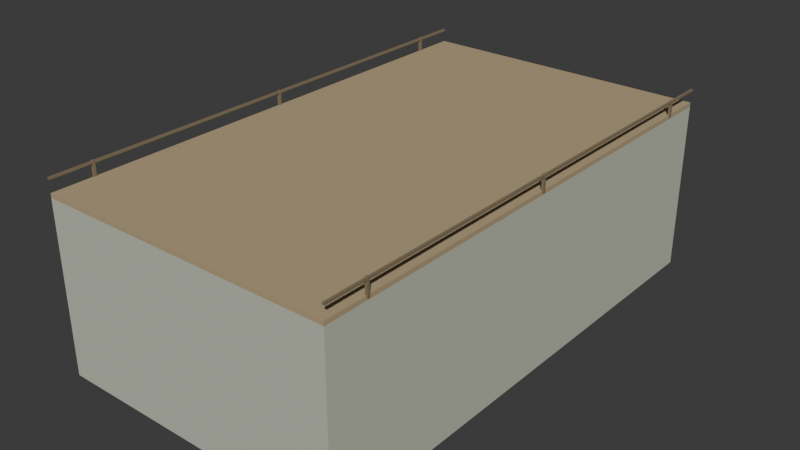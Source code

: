 # Source: deck_wood.blend  (saved by Blender 5.2.45; exported with 4.5.12 LTS)
import bpy
from mathutils import Matrix  # noqa: F401  (used for matrix-valued properties, if any)

bpy.ops.wm.read_factory_settings(use_empty=True)
scene = bpy.context.scene
scene.name = 'Scene'

# ---- collections
col_collection = bpy.data.collections.new('Collection'); scene.collection.children.link(col_collection)

# ---- materials (node trees are filled in below, after node groups)
mat_vertexpalette = bpy.data.materials.new('VertexPalette')

# ---- material node trees
mat_vertexpalette.use_nodes = True; mat_vertexpalette.node_tree.nodes.clear()
_N = mat_vertexpalette.node_tree.nodes; _L = mat_vertexpalette.node_tree.links
n0 = _N.new('ShaderNodeBsdfPrincipled'); n0.name = '原理化 BSDF'; n0.location = (0, 0)
n0.inputs[2].default_value = 0.85
n0.inputs[10].default_value = 0.005
n1 = _N.new('ShaderNodeOutputMaterial'); n1.name = '材质输出'; n1.location = (0, 0)
n2 = _N.new('ShaderNodeVertexColor'); n2.name = '颜色属性'; n2.location = (0, 0)
n2.layer_name = 'Color'
_L.new(n0.outputs[0], n1.inputs[0])
_L.new(n2.outputs[0], n0.inputs[0])
n1.is_active_output = True

# ---- world
world_world = bpy.data.worlds.new('World'); scene.world = world_world
world_world.use_nodes = True; world_world.node_tree.nodes.clear()
_N = world_world.node_tree.nodes; _L = world_world.node_tree.links
n0 = _N.new('ShaderNodeOutputWorld'); n0.name = 'World Output'; n0.location = (200, 100)
n1 = _N.new('ShaderNodeBackground'); n1.name = 'Background'; n1.location = (-200, 100)
n1.inputs[0].default_value = (0.05088, 0.05088, 0.05088, 1.0)
_L.new(n1.outputs[0], n0.inputs[0])
n0.is_active_output = True
world_world.color = (0.05088, 0.05088, 0.05088)
world_world.sun_shadow_jitter_overblur = 0.0

# ---- meshes
me_109 = bpy.data.meshes.new('立方体.109')
me_109.from_pydata([(-7.0, -12.0, 0.0), (-7.0, -12.0, 8.0), (-7.0, 12.0, 0.0), (-7.0, 12.0, 8.0), (7.0, -12.0, 0.0), (7.0, -12.0, 8.0), (7.0, 12.0, 0.0), (7.0, 12.0, 8.0), (-7.0, -12.0, 8.0), (-7.0, -12.0, 8.2), (-7.0, 12.0, 8.0), (-7.0, 12.0, 8.2), (7.0, -12.0, 8.0), (7.0, -12.0, 8.2), (7.0, 12.0, 8.0), (7.0, 12.0, 8.2), (-7.05, -12.0, 8.75), (-7.05, -12.0, 8.85), (-7.05, 12.0, 8.75), (-7.05, 12.0, 8.85), (-6.95, -12.0, 8.75), (-6.95, -12.0, 8.85), (-6.95, 12.0, 8.75), (-6.95, 12.0, 8.85), (-7.06, -10.06, 8.125), (-7.06, -10.06, 8.875), (-7.06, -9.94, 8.125), (-7.06, -9.94, 8.875), (-6.94, -10.06, 8.125), (-6.94, -10.06, 8.875), (-6.94, -9.94, 8.125), (-6.94, -9.94, 8.875), (-7.06, -0.06, 8.125), (-7.06, -0.06, 8.875), (-7.06, 0.06, 8.125), (-7.06, 0.06, 8.875), (-6.94, -0.06, 8.125), (-6.94, -0.06, 8.875), (-6.94, 0.06, 8.125), (-6.94, 0.06, 8.875), (-7.06, 9.94, 8.125), (-7.06, 9.94, 8.875), (-7.06, 10.06, 8.125), (-7.06, 10.06, 8.875), (-6.94, 9.94, 8.125), (-6.94, 9.94, 8.875), (-6.94, 10.06, 8.125), (-6.94, 10.06, 8.875), (6.95, -12.0, 8.75), (6.95, -12.0, 8.85), (6.95, 12.0, 8.75), (6.95, 12.0, 8.85), (7.05, -12.0, 8.75), (7.05, -12.0, 8.85), (7.05, 12.0, 8.75), (7.05, 12.0, 8.85), (6.94, -10.06, 8.125), (6.94, -10.06, 8.875), (6.94, -9.94, 8.125), (6.94, -9.94, 8.875), (7.06, -10.06, 8.125), (7.06, -10.06, 8.875), (7.06, -9.94, 8.125), (7.06, -9.94, 8.875), (6.94, -0.06, 8.125), (6.94, -0.06, 8.875), (6.94, 0.06, 8.125), (6.94, 0.06, 8.875), (7.06, -0.06, 8.125), (7.06, -0.06, 8.875), (7.06, 0.06, 8.125), (7.06, 0.06, 8.875), (6.94, 9.94, 8.125), (6.94, 9.94, 8.875), (6.94, 10.06, 8.125), (6.94, 10.06, 8.875), (7.06, 9.94, 8.125), (7.06, 9.94, 8.875), (7.06, 10.06, 8.125), (7.06, 10.06, 8.875)], [], [(0, 1, 3, 2), (2, 3, 7, 6), (6, 7, 5, 4), (4, 5, 1, 0), (2, 6, 4, 0), (7, 3, 1, 5), (8, 9, 11, 10), (10, 11, 15, 14), (14, 15, 13, 12), (12, 13, 9, 8), (10, 14, 12, 8), (15, 11, 9, 13), (16, 17, 19, 18), (18, 19, 23, 22), (22, 23, 21, 20), (20, 21, 17, 16), (18, 22, 20, 16), (23, 19, 17, 21), (24, 25, 27, 26), (26, 27, 31, 30), (30, 31, 29, 28), (28, 29, 25, 24), (26, 30, 28, 24), (31, 27, 25, 29), (32, 33, 35, 34), (34, 35, 39, 38), (38, 39, 37, 36), (36, 37, 33, 32), (34, 38, 36, 32), (39, 35, 33, 37), (40, 41, 43, 42), (42, 43, 47, 46), (46, 47, 45, 44), (44, 45, 41, 40), (42, 46, 44, 40), (47, 43, 41, 45), (48, 49, 51, 50), (50, 51, 55, 54), (54, 55, 53, 52), (52, 53, 49, 48), (50, 54, 52, 48), (55, 51, 49, 53), (56, 57, 59, 58), (58, 59, 63, 62), (62, 63, 61, 60), (60, 61, 57, 56), (58, 62, 60, 56), (63, 59, 57, 61), (64, 65, 67, 66), (66, 67, 71, 70), (70, 71, 69, 68), (68, 69, 65, 64), (66, 70, 68, 64), (71, 67, 65, 69), (72, 73, 75, 74), (74, 75, 79, 78), (78, 79, 77, 76), (76, 77, 73, 72), (74, 78, 76, 72), (79, 75, 73, 77)])
_uv = me_109.uv_layers.new(name='UV贴图')
_uv.uv.foreach_set('vector', [0.375, 0.0, 0.625, 0.0, 0.625, 0.25, 0.375, 0.25, 0.375, 0.25, 0.625, 0.25, 0.625, 0.5, 0.375, 0.5, 0.375, 0.5, 0.625, 0.5, 0.625, 0.75, 0.375, 0.75, 0.375, 0.75, 0.625, 0.75, 0.625, 1.0, 0.375, 1.0, 0.125, 0.5, 0.375, 0.5, 0.375, 0.75, 0.125, 0.75, 0.625, 0.5, 0.875, 0.5, 0.875, 0.75, 0.625, 0.75, 0.375, 0.0, 0.625, 0.0, 0.625, 0.25, 0.375, 0.25, 0.375, 0.25, 0.625, 0.25, 0.625, 0.5, 0.375, 0.5, 0.375, 0.5, 0.625, 0.5, 0.625, 0.75, 0.375, 0.75, 0.375, 0.75, 0.625, 0.75, 0.625, 1.0, 0.375, 1.0, 0.125, 0.5, 0.375, 0.5, 0.375, 0.75, 0.125, 0.75, 0.625, 0.5, 0.875, 0.5, 0.875, 0.75, 0.625, 0.75, 0.375, 0.0, 0.625, 0.0, 0.625, 0.25, 0.375, 0.25, 0.375, 0.25, 0.625, 0.25, 0.625, 0.5, 0.375, 0.5, 0.375, 0.5, 0.625, 0.5, 0.625, 0.75, 0.375, 0.75, 0.375, 0.75, 0.625, 0.75, 0.625, 1.0, 0.375, 1.0, 0.125, 0.5, 0.375, 0.5, 0.375, 0.75, 0.125, 0.75, 0.625, 0.5, 0.875, 0.5, 0.875, 0.75, 0.625, 0.75, 0.375, 0.0, 0.625, 0.0, 0.625, 0.25, 0.375, 0.25, 0.375, 0.25, 0.625, 0.25, 0.625, 0.5, 0.375, 0.5, 0.375, 0.5, 0.625, 0.5, 0.625, 0.75, 0.375, 0.75, 0.375, 0.75, 0.625, 0.75, 0.625, 1.0, 0.375, 1.0, 0.125, 0.5, 0.375, 0.5, 0.375, 0.75, 0.125, 0.75, 0.625, 0.5, 0.875, 0.5, 0.875, 0.75, 0.625, 0.75, 0.375, 0.0, 0.625, 0.0, 0.625, 0.25, 0.375, 0.25, 0.375, 0.25, 0.625, 0.25, 0.625, 0.5, 0.375, 0.5, 0.375, 0.5, 0.625, 0.5, 0.625, 0.75, 0.375, 0.75, 0.375, 0.75, 0.625, 0.75, 0.625, 1.0, 0.375, 1.0, 0.125, 0.5, 0.375, 0.5, 0.375, 0.75, 0.125, 0.75, 0.625, 0.5, 0.875, 0.5, 0.875, 0.75, 0.625, 0.75, 0.375, 0.0, 0.625, 0.0, 0.625, 0.25, 0.375, 0.25, 0.375, 0.25, 0.625, 0.25, 0.625, 0.5, 0.375, 0.5, 0.375, 0.5, 0.625, 0.5, 0.625, 0.75, 0.375, 0.75, 0.375, 0.75, 0.625, 0.75, 0.625, 1.0, 0.375, 1.0, 0.125, 0.5, 0.375, 0.5, 0.375, 0.75, 0.125, 0.75, 0.625, 0.5, 0.875, 0.5, 0.875, 0.75, 0.625, 0.75, 0.375, 0.0, 0.625, 0.0, 0.625, 0.25, 0.375, 0.25, 0.375, 0.25, 0.625, 0.25, 0.625, 0.5, 0.375, 0.5, 0.375, 0.5, 0.625, 0.5, 0.625, 0.75, 0.375, 0.75, 0.375, 0.75, 0.625, 0.75, 0.625, 1.0, 0.375, 1.0, 0.125, 0.5, 0.375, 0.5, 0.375, 0.75, 0.125, 0.75, 0.625, 0.5, 0.875, 0.5, 0.875, 0.75, 0.625, 0.75, 0.375, 0.0, 0.625, 0.0, 0.625, 0.25, 0.375, 0.25, 0.375, 0.25, 0.625, 0.25, 0.625, 0.5, 0.375, 0.5, 0.375, 0.5, 0.625, 0.5, 0.625, 0.75, 0.375, 0.75, 0.375, 0.75, 0.625, 0.75, 0.625, 1.0, 0.375, 1.0, 0.125, 0.5, 0.375, 0.5, 0.375, 0.75, 0.125, 0.75, 0.625, 0.5, 0.875, 0.5, 0.875, 0.75, 0.625, 0.75, 0.375, 0.0, 0.625, 0.0, 0.625, 0.25, 0.375, 0.25, 0.375, 0.25, 0.625, 0.25, 0.625, 0.5, 0.375, 0.5, 0.375, 0.5, 0.625, 0.5, 0.625, 0.75, 0.375, 0.75, 0.375, 0.75, 0.625, 0.75, 0.625, 1.0, 0.375, 1.0, 0.125, 0.5, 0.375, 0.5, 0.375, 0.75, 0.125, 0.75, 0.625, 0.5, 0.875, 0.5, 0.875, 0.75, 0.625, 0.75, 0.375, 0.0, 0.625, 0.0, 0.625, 0.25, 0.375, 0.25, 0.375, 0.25, 0.625, 0.25, 0.625, 0.5, 0.375, 0.5, 0.375, 0.5, 0.625, 0.5, 0.625, 0.75, 0.375, 0.75, 0.375, 0.75, 0.625, 0.75, 0.625, 1.0, 0.375, 1.0, 0.125, 0.5, 0.375, 0.5, 0.375, 0.75, 0.125, 0.75, 0.625, 0.5, 0.875, 0.5, 0.875, 0.75, 0.625, 0.75])
_ca = me_109.color_attributes.new('Color', 'FLOAT_COLOR', 'CORNER')
_ca.data.foreach_set('color', [0.5295, 0.5542, 0.4479, 1.0, 0.5295, 0.5542, 0.4479, 1.0, 0.5295, 0.5542, 0.4479, 1.0, 0.5295, 0.5542, 0.4479, 1.0, 0.5295, 0.5542, 0.4479, 1.0, 0.5295, 0.5542, 0.4479, 1.0, 0.5295, 0.5542, 0.4479, 1.0, 0.5295, 0.5542, 0.4479, 1.0, 0.5295, 0.5542, 0.4479, 1.0, 0.5295, 0.5542, 0.4479, 1.0, 0.5295, 0.5542, 0.4479, 1.0, 0.5295, 0.5542, 0.4479, 1.0, 0.5295, 0.5542, 0.4479, 1.0, 0.5295, 0.5542, 0.4479, 1.0, 0.5295, 0.5542, 0.4479, 1.0, 0.5295, 0.5542, 0.4479, 1.0, 0.5295, 0.5542, 0.4479, 1.0, 0.5295, 0.5542, 0.4479, 1.0, 0.5295, 0.5542, 0.4479, 1.0, 0.5295, 0.5542, 0.4479, 1.0, 0.5295, 0.5542, 0.4479, 1.0, 0.5295, 0.5542, 0.4479, 1.0, 0.5295, 0.5542, 0.4479, 1.0, 0.5295, 0.5542, 0.4479, 1.0, 0.4591, 0.3587, 0.2047, 1.0, 0.4591, 0.3587, 0.2047, 1.0, 0.4591, 0.3587, 0.2047, 1.0, 0.4591, 0.3587, 0.2047, 1.0, 0.4591, 0.3587, 0.2047, 1.0, 0.4591, 0.3587, 0.2047, 1.0, 0.4591, 0.3587, 0.2047, 1.0, 0.4591, 0.3587, 0.2047, 1.0, 0.4591, 0.3587, 0.2047, 1.0, 0.4591, 0.3587, 0.2047, 1.0, 0.4591, 0.3587, 0.2047, 1.0, 0.4591, 0.3587, 0.2047, 1.0, 0.4591, 0.3587, 0.2047, 1.0, 0.4591, 0.3587, 0.2047, 1.0, 0.4591, 0.3587, 0.2047, 1.0, 0.4591, 0.3587, 0.2047, 1.0, 0.4591, 0.3587, 0.2047, 1.0, 0.4591, 0.3587, 0.2047, 1.0, 0.4591, 0.3587, 0.2047, 1.0, 0.4591, 0.3587, 0.2047, 1.0, 0.4591, 0.3587, 0.2047, 1.0, 0.4591, 0.3587, 0.2047, 1.0, 0.4591, 0.3587, 0.2047, 1.0, 0.4591, 0.3587, 0.2047, 1.0, 0.2271, 0.1768, 0.1036, 1.0, 0.2271, 0.1768, 0.1036, 1.0, 0.2271, 0.1768, 0.1036, 1.0, 0.2271, 0.1768, 0.1036, 1.0, 0.2271, 0.1768, 0.1036, 1.0, 0.2271, 0.1768, 0.1036, 1.0, 0.2271, 0.1768, 0.1036, 1.0, 0.2271, 0.1768, 0.1036, 1.0, 0.2271, 0.1768, 0.1036, 1.0, 0.2271, 0.1768, 0.1036, 1.0, 0.2271, 0.1768, 0.1036, 1.0, 0.2271, 0.1768, 0.1036, 1.0, 0.2271, 0.1768, 0.1036, 1.0, 0.2271, 0.1768, 0.1036, 1.0, 0.2271, 0.1768, 0.1036, 1.0, 0.2271, 0.1768, 0.1036, 1.0, 0.2271, 0.1768, 0.1036, 1.0, 0.2271, 0.1768, 0.1036, 1.0, 0.2271, 0.1768, 0.1036, 1.0, 0.2271, 0.1768, 0.1036, 1.0, 0.2271, 0.1768, 0.1036, 1.0, 0.2271, 0.1768, 0.1036, 1.0, 0.2271, 0.1768, 0.1036, 1.0, 0.2271, 0.1768, 0.1036, 1.0, 0.2271, 0.1768, 0.1036, 1.0, 0.2271, 0.1768, 0.1036, 1.0, 0.2271, 0.1768, 0.1036, 1.0, 0.2271, 0.1768, 0.1036, 1.0, 0.2271, 0.1768, 0.1036, 1.0, 0.2271, 0.1768, 0.1036, 1.0, 0.2271, 0.1768, 0.1036, 1.0, 0.2271, 0.1768, 0.1036, 1.0, 0.2271, 0.1768, 0.1036, 1.0, 0.2271, 0.1768, 0.1036, 1.0, 0.2271, 0.1768, 0.1036, 1.0, 0.2271, 0.1768, 0.1036, 1.0, 0.2271, 0.1768, 0.1036, 1.0, 0.2271, 0.1768, 0.1036, 1.0, 0.2271, 0.1768, 0.1036, 1.0, 0.2271, 0.1768, 0.1036, 1.0, 0.2271, 0.1768, 0.1036, 1.0, 0.2271, 0.1768, 0.1036, 1.0, 0.2271, 0.1768, 0.1036, 1.0, 0.2271, 0.1768, 0.1036, 1.0, 0.2271, 0.1768, 0.1036, 1.0, 0.2271, 0.1768, 0.1036, 1.0, 0.2271, 0.1768, 0.1036, 1.0, 0.2271, 0.1768, 0.1036, 1.0, 0.2271, 0.1768, 0.1036, 1.0, 0.2271, 0.1768, 0.1036, 1.0, 0.2271, 0.1768, 0.1036, 1.0, 0.2271, 0.1768, 0.1036, 1.0, 0.2271, 0.1768, 0.1036, 1.0, 0.2271, 0.1768, 0.1036, 1.0, 0.2271, 0.1768, 0.1036, 1.0, 0.2271, 0.1768, 0.1036, 1.0, 0.2271, 0.1768, 0.1036, 1.0, 0.2271, 0.1768, 0.1036, 1.0, 0.2271, 0.1768, 0.1036, 1.0, 0.2271, 0.1768, 0.1036, 1.0, 0.2271, 0.1768, 0.1036, 1.0, 0.2271, 0.1768, 0.1036, 1.0, 0.2271, 0.1768, 0.1036, 1.0, 0.2271, 0.1768, 0.1036, 1.0, 0.2271, 0.1768, 0.1036, 1.0, 0.2271, 0.1768, 0.1036, 1.0, 0.2271, 0.1768, 0.1036, 1.0, 0.2271, 0.1768, 0.1036, 1.0, 0.2271, 0.1768, 0.1036, 1.0, 0.2271, 0.1768, 0.1036, 1.0, 0.2271, 0.1768, 0.1036, 1.0, 0.2271, 0.1768, 0.1036, 1.0, 0.2271, 0.1768, 0.1036, 1.0, 0.2271, 0.1768, 0.1036, 1.0, 0.2271, 0.1768, 0.1036, 1.0, 0.2271, 0.1768, 0.1036, 1.0, 0.2271, 0.1768, 0.1036, 1.0, 0.2271, 0.1768, 0.1036, 1.0, 0.2271, 0.1768, 0.1036, 1.0, 0.2271, 0.1768, 0.1036, 1.0, 0.2271, 0.1768, 0.1036, 1.0, 0.2271, 0.1768, 0.1036, 1.0, 0.2271, 0.1768, 0.1036, 1.0, 0.2271, 0.1768, 0.1036, 1.0, 0.2271, 0.1768, 0.1036, 1.0, 0.2271, 0.1768, 0.1036, 1.0, 0.2271, 0.1768, 0.1036, 1.0, 0.2271, 0.1768, 0.1036, 1.0, 0.2271, 0.1768, 0.1036, 1.0, 0.2271, 0.1768, 0.1036, 1.0, 0.2271, 0.1768, 0.1036, 1.0, 0.2271, 0.1768, 0.1036, 1.0, 0.2271, 0.1768, 0.1036, 1.0, 0.2271, 0.1768, 0.1036, 1.0, 0.2271, 0.1768, 0.1036, 1.0, 0.2271, 0.1768, 0.1036, 1.0, 0.2271, 0.1768, 0.1036, 1.0, 0.2271, 0.1768, 0.1036, 1.0, 0.2271, 0.1768, 0.1036, 1.0, 0.2271, 0.1768, 0.1036, 1.0, 0.2271, 0.1768, 0.1036, 1.0, 0.2271, 0.1768, 0.1036, 1.0, 0.2271, 0.1768, 0.1036, 1.0, 0.2271, 0.1768, 0.1036, 1.0, 0.2271, 0.1768, 0.1036, 1.0, 0.2271, 0.1768, 0.1036, 1.0, 0.2271, 0.1768, 0.1036, 1.0, 0.2271, 0.1768, 0.1036, 1.0, 0.2271, 0.1768, 0.1036, 1.0, 0.2271, 0.1768, 0.1036, 1.0, 0.2271, 0.1768, 0.1036, 1.0, 0.2271, 0.1768, 0.1036, 1.0, 0.2271, 0.1768, 0.1036, 1.0, 0.2271, 0.1768, 0.1036, 1.0, 0.2271, 0.1768, 0.1036, 1.0, 0.2271, 0.1768, 0.1036, 1.0, 0.2271, 0.1768, 0.1036, 1.0, 0.2271, 0.1768, 0.1036, 1.0, 0.2271, 0.1768, 0.1036, 1.0, 0.2271, 0.1768, 0.1036, 1.0, 0.2271, 0.1768, 0.1036, 1.0, 0.2271, 0.1768, 0.1036, 1.0, 0.2271, 0.1768, 0.1036, 1.0, 0.2271, 0.1768, 0.1036, 1.0, 0.2271, 0.1768, 0.1036, 1.0, 0.2271, 0.1768, 0.1036, 1.0, 0.2271, 0.1768, 0.1036, 1.0, 0.2271, 0.1768, 0.1036, 1.0, 0.2271, 0.1768, 0.1036, 1.0, 0.2271, 0.1768, 0.1036, 1.0, 0.2271, 0.1768, 0.1036, 1.0, 0.2271, 0.1768, 0.1036, 1.0, 0.2271, 0.1768, 0.1036, 1.0, 0.2271, 0.1768, 0.1036, 1.0, 0.2271, 0.1768, 0.1036, 1.0, 0.2271, 0.1768, 0.1036, 1.0, 0.2271, 0.1768, 0.1036, 1.0, 0.2271, 0.1768, 0.1036, 1.0, 0.2271, 0.1768, 0.1036, 1.0, 0.2271, 0.1768, 0.1036, 1.0, 0.2271, 0.1768, 0.1036, 1.0, 0.2271, 0.1768, 0.1036, 1.0, 0.2271, 0.1768, 0.1036, 1.0, 0.2271, 0.1768, 0.1036, 1.0, 0.2271, 0.1768, 0.1036, 1.0, 0.2271, 0.1768, 0.1036, 1.0, 0.2271, 0.1768, 0.1036, 1.0, 0.2271, 0.1768, 0.1036, 1.0, 0.2271, 0.1768, 0.1036, 1.0, 0.2271, 0.1768, 0.1036, 1.0, 0.2271, 0.1768, 0.1036, 1.0, 0.2271, 0.1768, 0.1036, 1.0, 0.2271, 0.1768, 0.1036, 1.0, 0.2271, 0.1768, 0.1036, 1.0, 0.2271, 0.1768, 0.1036, 1.0, 0.2271, 0.1768, 0.1036, 1.0, 0.2271, 0.1768, 0.1036, 1.0, 0.2271, 0.1768, 0.1036, 1.0, 0.2271, 0.1768, 0.1036, 1.0, 0.2271, 0.1768, 0.1036, 1.0, 0.2271, 0.1768, 0.1036, 1.0, 0.2271, 0.1768, 0.1036, 1.0, 0.2271, 0.1768, 0.1036, 1.0, 0.2271, 0.1768, 0.1036, 1.0, 0.2271, 0.1768, 0.1036, 1.0, 0.2271, 0.1768, 0.1036, 1.0, 0.2271, 0.1768, 0.1036, 1.0, 0.2271, 0.1768, 0.1036, 1.0, 0.2271, 0.1768, 0.1036, 1.0, 0.2271, 0.1768, 0.1036, 1.0, 0.2271, 0.1768, 0.1036, 1.0, 0.2271, 0.1768, 0.1036, 1.0, 0.2271, 0.1768, 0.1036, 1.0, 0.2271, 0.1768, 0.1036, 1.0, 0.2271, 0.1768, 0.1036, 1.0, 0.2271, 0.1768, 0.1036, 1.0, 0.2271, 0.1768, 0.1036, 1.0, 0.2271, 0.1768, 0.1036, 1.0, 0.2271, 0.1768, 0.1036, 1.0, 0.2271, 0.1768, 0.1036, 1.0, 0.2271, 0.1768, 0.1036, 1.0, 0.2271, 0.1768, 0.1036, 1.0, 0.2271, 0.1768, 0.1036, 1.0, 0.2271, 0.1768, 0.1036, 1.0, 0.2271, 0.1768, 0.1036, 1.0, 0.2271, 0.1768, 0.1036, 1.0, 0.2271, 0.1768, 0.1036, 1.0, 0.2271, 0.1768, 0.1036, 1.0, 0.2271, 0.1768, 0.1036, 1.0, 0.2271, 0.1768, 0.1036, 1.0, 0.2271, 0.1768, 0.1036, 1.0, 0.2271, 0.1768, 0.1036, 1.0])
me_109.materials.append(mat_vertexpalette)
me_109.update()

# ---- objects
ob_deck_wood = bpy.data.objects.new('deck_wood', me_109)

# ---- transforms, parenting, visibility, modifiers, constraints
ob_deck_wood.location = (0.0, 0.0, 0.0)

# ---- collection membership
col_collection.objects.link(ob_deck_wood)

# ---- scene / render settings (as saved in the file)
scene.frame_start = 1; scene.frame_end = 250; scene.frame_set(1)
scene.render.engine = 'BLENDER_EEVEE_NEXT'
scene.render.bake_bias = 0.0
scene.render.bake_samples = 0
scene.render.compositor_device = 'GPU'
scene.eevee.use_volume_custom_range = False
scene.eevee.fast_gi_thickness_near = 0.1
scene.eevee.fast_gi_thickness_far = 0.0
scene.eevee.ray_tracing_options.screen_trace_thickness = 0.1
bpy.context.view_layer.update()

# ---- added for rendering (the .blend has no active camera and no usable light): camera, sun
cam_auto = bpy.data.cameras.new('AutoCamera')
cam_auto.lens = 50.0
cam_auto.sensor_width = 36.0
cam_auto.clip_end = 1000.0
ob_auto_camera = bpy.data.objects.new('AutoCamera', cam_auto)
scene.collection.objects.link(ob_auto_camera)
ob_auto_camera.location = (27.0403, -32.4484, 26.0697)
ob_auto_camera.rotation_euler = (1.09748, -7.21219e-08, 0.694738)
scene.camera = ob_auto_camera
light_auto_sun = bpy.data.lights.new('AutoSun', 'SUN')
light_auto_sun.energy = 3.0
light_auto_sun.angle = 0.0523599
ob_auto_sun = bpy.data.objects.new('AutoSun', light_auto_sun)
scene.collection.objects.link(ob_auto_sun)
ob_auto_sun.rotation_euler = (0.872665, 0.174533, 0.523599)
bpy.context.view_layer.update()
